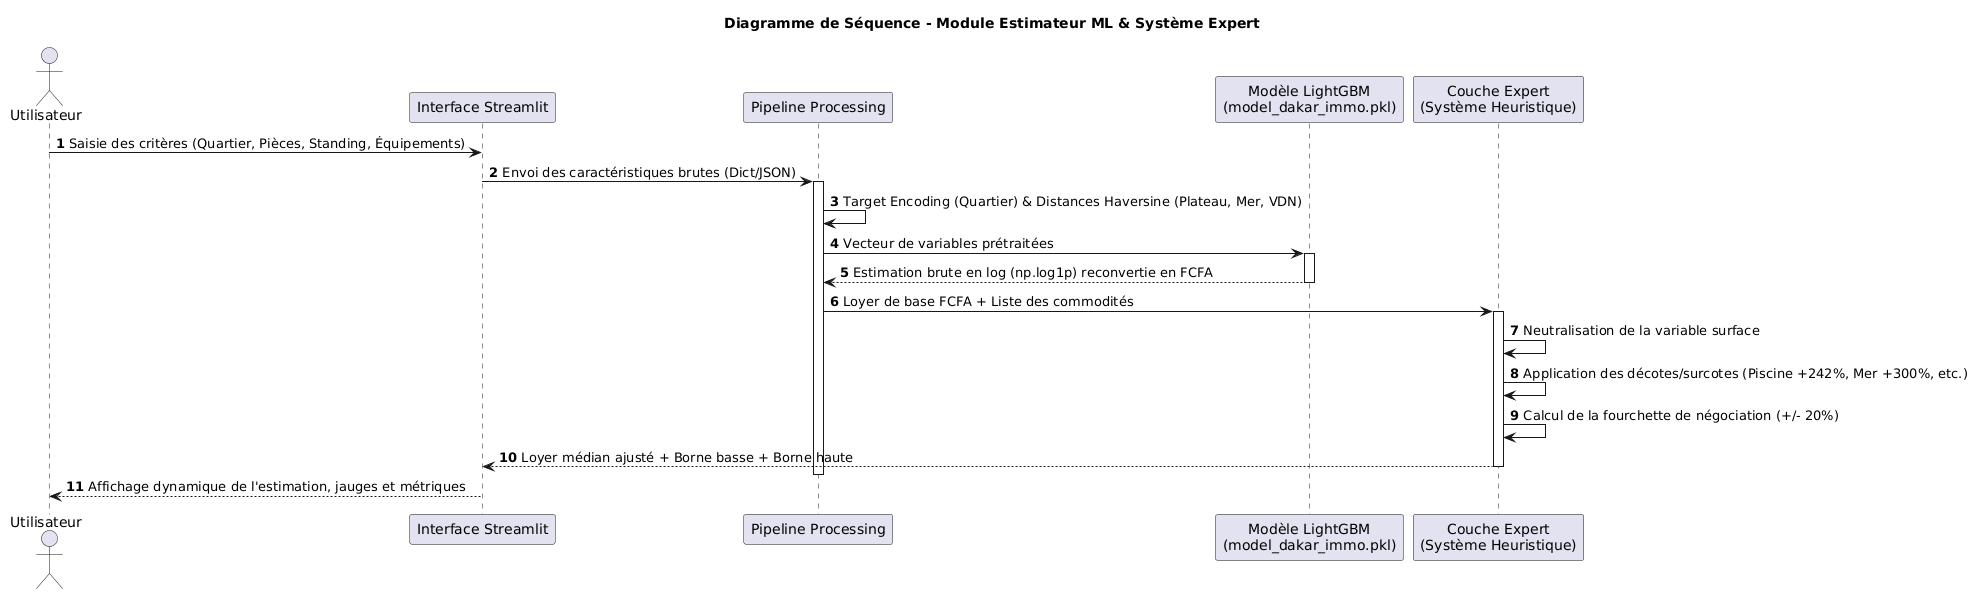

The diagram above was rendered by PlantUML. Its source (embedded in the PNG):
@startuml
title Diagramme de Séquence - Module Estimateur ML & Système Expert

autonumber
actor "Utilisateur" as User
participant "Interface Streamlit" as UI
participant "Pipeline Processing" as Prep
participant "Modèle LightGBM\n(model_dakar_immo.pkl)" as ML
participant "Couche Expert\n(Système Heuristique)" as Expert

User -> UI : Saisie des critères (Quartier, Pièces, Standing, Équipements)
UI -> Prep : Envoi des caractéristiques brutes (Dict/JSON)
activate Prep
Prep -> Prep : Target Encoding (Quartier) & Distances Haversine (Plateau, Mer, VDN)
Prep -> ML : Vecteur de variables prétraitées
activate ML
ML --> Prep : Estimation brute en log (np.log1p) reconvertie en FCFA
deactivate ML
Prep -> Expert : Loyer de base FCFA + Liste des commodités
activate Expert
Expert -> Expert : Neutralisation de la variable surface
Expert -> Expert : Application des décotes/surcotes (Piscine +242%, Mer +300%, etc.)
Expert -> Expert : Calcul de la fourchette de négociation (+/- 20%)
Expert --> UI : Loyer médian ajusté + Borne basse + Borne haute
deactivate Expert
deactivate Prep
UI --> User : Affichage dynamique de l'estimation, jauges et métriques
@enduml